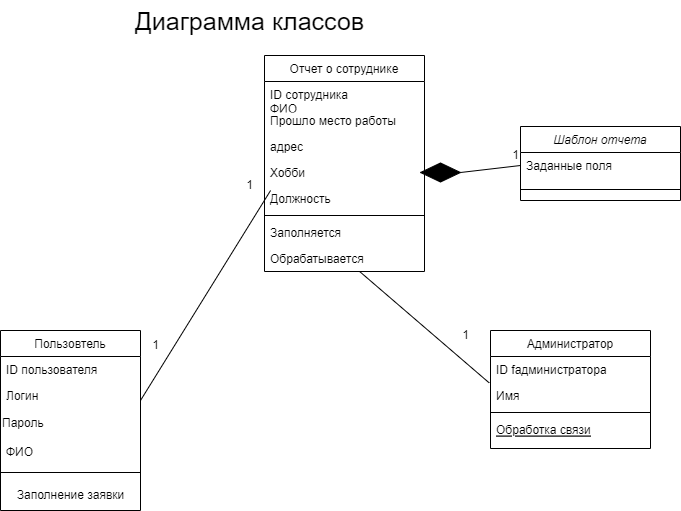

The diagram above was exported from draw.io. Its source (the exported page's mxGraphModel, read from the mxfile embedded in the PNG):
<mxGraphModel dx="1050" dy="534" grid="1" gridSize="10" guides="1" tooltips="1" connect="1" arrows="1" fold="1" page="1" pageScale="1" pageWidth="827" pageHeight="1169" math="0" shadow="0">
  <root>
    <mxCell id="WIyWlLk6GJQsqaUBKTNV-0" />
    <mxCell id="WIyWlLk6GJQsqaUBKTNV-1" parent="WIyWlLk6GJQsqaUBKTNV-0" />
    <mxCell id="zkfFHV4jXpPFQw0GAbJ--0" value="Шаблон отчета" style="swimlane;fontStyle=2;align=center;verticalAlign=top;childLayout=stackLayout;horizontal=1;startSize=26;horizontalStack=0;resizeParent=1;resizeLast=0;collapsible=1;marginBottom=0;rounded=0;shadow=0;strokeWidth=1;" parent="WIyWlLk6GJQsqaUBKTNV-1" vertex="1">
      <mxGeometry x="650" y="136" width="160" height="74" as="geometry">
        <mxRectangle x="230" y="140" width="160" height="26" as="alternateBounds" />
      </mxGeometry>
    </mxCell>
    <mxCell id="zkfFHV4jXpPFQw0GAbJ--3" value="Заданные поля" style="text;align=left;verticalAlign=top;spacingLeft=4;spacingRight=4;overflow=hidden;rotatable=0;points=[[0,0.5],[1,0.5]];portConstraint=eastwest;rounded=0;shadow=0;html=0;" parent="zkfFHV4jXpPFQw0GAbJ--0" vertex="1">
      <mxGeometry y="26" width="160" height="26" as="geometry" />
    </mxCell>
    <mxCell id="zkfFHV4jXpPFQw0GAbJ--4" value="" style="line;html=1;strokeWidth=1;align=left;verticalAlign=middle;spacingTop=-1;spacingLeft=3;spacingRight=3;rotatable=0;labelPosition=right;points=[];portConstraint=eastwest;" parent="zkfFHV4jXpPFQw0GAbJ--0" vertex="1">
      <mxGeometry y="52" width="160" height="22" as="geometry" />
    </mxCell>
    <mxCell id="zkfFHV4jXpPFQw0GAbJ--6" value="Администратор" style="swimlane;fontStyle=0;align=center;verticalAlign=top;childLayout=stackLayout;horizontal=1;startSize=26;horizontalStack=0;resizeParent=1;resizeLast=0;collapsible=1;marginBottom=0;rounded=0;shadow=0;strokeWidth=1;" parent="WIyWlLk6GJQsqaUBKTNV-1" vertex="1">
      <mxGeometry x="620" y="340" width="160" height="118" as="geometry">
        <mxRectangle x="130" y="380" width="160" height="26" as="alternateBounds" />
      </mxGeometry>
    </mxCell>
    <mxCell id="zkfFHV4jXpPFQw0GAbJ--7" value="ID fадминистратора" style="text;align=left;verticalAlign=top;spacingLeft=4;spacingRight=4;overflow=hidden;rotatable=0;points=[[0,0.5],[1,0.5]];portConstraint=eastwest;" parent="zkfFHV4jXpPFQw0GAbJ--6" vertex="1">
      <mxGeometry y="26" width="160" height="26" as="geometry" />
    </mxCell>
    <mxCell id="zkfFHV4jXpPFQw0GAbJ--8" value="Имя" style="text;align=left;verticalAlign=top;spacingLeft=4;spacingRight=4;overflow=hidden;rotatable=0;points=[[0,0.5],[1,0.5]];portConstraint=eastwest;rounded=0;shadow=0;html=0;" parent="zkfFHV4jXpPFQw0GAbJ--6" vertex="1">
      <mxGeometry y="52" width="160" height="26" as="geometry" />
    </mxCell>
    <mxCell id="zkfFHV4jXpPFQw0GAbJ--9" value="" style="line;html=1;strokeWidth=1;align=left;verticalAlign=middle;spacingTop=-1;spacingLeft=3;spacingRight=3;rotatable=0;labelPosition=right;points=[];portConstraint=eastwest;" parent="zkfFHV4jXpPFQw0GAbJ--6" vertex="1">
      <mxGeometry y="78" width="160" height="8" as="geometry" />
    </mxCell>
    <mxCell id="zkfFHV4jXpPFQw0GAbJ--10" value="Обработка связи" style="text;align=left;verticalAlign=top;spacingLeft=4;spacingRight=4;overflow=hidden;rotatable=0;points=[[0,0.5],[1,0.5]];portConstraint=eastwest;fontStyle=4" parent="zkfFHV4jXpPFQw0GAbJ--6" vertex="1">
      <mxGeometry y="86" width="160" height="26" as="geometry" />
    </mxCell>
    <mxCell id="zkfFHV4jXpPFQw0GAbJ--13" value="Пользовтель" style="swimlane;fontStyle=0;align=center;verticalAlign=top;childLayout=stackLayout;horizontal=1;startSize=26;horizontalStack=0;resizeParent=1;resizeLast=0;collapsible=1;marginBottom=0;rounded=0;shadow=0;strokeWidth=1;" parent="WIyWlLk6GJQsqaUBKTNV-1" vertex="1">
      <mxGeometry x="130" y="340" width="140" height="180" as="geometry">
        <mxRectangle x="340" y="380" width="170" height="26" as="alternateBounds" />
      </mxGeometry>
    </mxCell>
    <mxCell id="zkfFHV4jXpPFQw0GAbJ--14" value="ID пользователя" style="text;align=left;verticalAlign=top;spacingLeft=4;spacingRight=4;overflow=hidden;rotatable=0;points=[[0,0.5],[1,0.5]];portConstraint=eastwest;" parent="zkfFHV4jXpPFQw0GAbJ--13" vertex="1">
      <mxGeometry y="26" width="140" height="26" as="geometry" />
    </mxCell>
    <mxCell id="TNAw8qLZXbXpOpVBCloe-7" value="Логин" style="text;align=left;verticalAlign=top;spacingLeft=4;spacingRight=4;overflow=hidden;rotatable=0;points=[[0,0.5],[1,0.5]];portConstraint=eastwest;" vertex="1" parent="zkfFHV4jXpPFQw0GAbJ--13">
      <mxGeometry y="52" width="140" height="26" as="geometry" />
    </mxCell>
    <mxCell id="TNAw8qLZXbXpOpVBCloe-8" value="Пароль" style="text;html=1;align=left;verticalAlign=middle;resizable=0;points=[];autosize=1;strokeColor=none;fillColor=none;" vertex="1" parent="zkfFHV4jXpPFQw0GAbJ--13">
      <mxGeometry y="78" width="140" height="30" as="geometry" />
    </mxCell>
    <mxCell id="TNAw8qLZXbXpOpVBCloe-10" value="ФИО" style="text;align=left;verticalAlign=top;spacingLeft=4;spacingRight=4;overflow=hidden;rotatable=0;points=[[0,0.5],[1,0.5]];portConstraint=eastwest;" vertex="1" parent="zkfFHV4jXpPFQw0GAbJ--13">
      <mxGeometry y="108" width="140" height="26" as="geometry" />
    </mxCell>
    <mxCell id="zkfFHV4jXpPFQw0GAbJ--15" value="" style="line;html=1;strokeWidth=1;align=left;verticalAlign=middle;spacingTop=-1;spacingLeft=3;spacingRight=3;rotatable=0;labelPosition=right;points=[];portConstraint=eastwest;" parent="zkfFHV4jXpPFQw0GAbJ--13" vertex="1">
      <mxGeometry y="134" width="140" height="16" as="geometry" />
    </mxCell>
    <mxCell id="TNAw8qLZXbXpOpVBCloe-12" value="Заполнение заявки" style="text;html=1;align=center;verticalAlign=middle;resizable=0;points=[];autosize=1;strokeColor=none;fillColor=none;" vertex="1" parent="zkfFHV4jXpPFQw0GAbJ--13">
      <mxGeometry y="150" width="140" height="30" as="geometry" />
    </mxCell>
    <mxCell id="zkfFHV4jXpPFQw0GAbJ--17" value="Отчет о сотруднике" style="swimlane;fontStyle=0;align=center;verticalAlign=top;childLayout=stackLayout;horizontal=1;startSize=26;horizontalStack=0;resizeParent=1;resizeLast=0;collapsible=1;marginBottom=0;rounded=0;shadow=0;strokeWidth=1;" parent="WIyWlLk6GJQsqaUBKTNV-1" vertex="1">
      <mxGeometry x="394" y="65" width="160" height="216" as="geometry">
        <mxRectangle x="550" y="140" width="160" height="26" as="alternateBounds" />
      </mxGeometry>
    </mxCell>
    <mxCell id="zkfFHV4jXpPFQw0GAbJ--18" value="ID сотрудника&#10;ФИО" style="text;align=left;verticalAlign=top;spacingLeft=4;spacingRight=4;overflow=hidden;rotatable=0;points=[[0,0.5],[1,0.5]];portConstraint=eastwest;" parent="zkfFHV4jXpPFQw0GAbJ--17" vertex="1">
      <mxGeometry y="26" width="160" height="26" as="geometry" />
    </mxCell>
    <mxCell id="zkfFHV4jXpPFQw0GAbJ--20" value="Прошло место работы" style="text;align=left;verticalAlign=top;spacingLeft=4;spacingRight=4;overflow=hidden;rotatable=0;points=[[0,0.5],[1,0.5]];portConstraint=eastwest;rounded=0;shadow=0;html=0;" parent="zkfFHV4jXpPFQw0GAbJ--17" vertex="1">
      <mxGeometry y="52" width="160" height="26" as="geometry" />
    </mxCell>
    <mxCell id="zkfFHV4jXpPFQw0GAbJ--19" value="адрес" style="text;align=left;verticalAlign=top;spacingLeft=4;spacingRight=4;overflow=hidden;rotatable=0;points=[[0,0.5],[1,0.5]];portConstraint=eastwest;rounded=0;shadow=0;html=0;" parent="zkfFHV4jXpPFQw0GAbJ--17" vertex="1">
      <mxGeometry y="78" width="160" height="26" as="geometry" />
    </mxCell>
    <mxCell id="zkfFHV4jXpPFQw0GAbJ--21" value="Хобби" style="text;align=left;verticalAlign=top;spacingLeft=4;spacingRight=4;overflow=hidden;rotatable=0;points=[[0,0.5],[1,0.5]];portConstraint=eastwest;rounded=0;shadow=0;html=0;" parent="zkfFHV4jXpPFQw0GAbJ--17" vertex="1">
      <mxGeometry y="104" width="160" height="26" as="geometry" />
    </mxCell>
    <mxCell id="zkfFHV4jXpPFQw0GAbJ--22" value="Должность" style="text;align=left;verticalAlign=top;spacingLeft=4;spacingRight=4;overflow=hidden;rotatable=0;points=[[0,0.5],[1,0.5]];portConstraint=eastwest;rounded=0;shadow=0;html=0;" parent="zkfFHV4jXpPFQw0GAbJ--17" vertex="1">
      <mxGeometry y="130" width="160" height="26" as="geometry" />
    </mxCell>
    <mxCell id="zkfFHV4jXpPFQw0GAbJ--23" value="" style="line;html=1;strokeWidth=1;align=left;verticalAlign=middle;spacingTop=-1;spacingLeft=3;spacingRight=3;rotatable=0;labelPosition=right;points=[];portConstraint=eastwest;" parent="zkfFHV4jXpPFQw0GAbJ--17" vertex="1">
      <mxGeometry y="156" width="160" height="8" as="geometry" />
    </mxCell>
    <mxCell id="zkfFHV4jXpPFQw0GAbJ--24" value="Заполняется" style="text;align=left;verticalAlign=top;spacingLeft=4;spacingRight=4;overflow=hidden;rotatable=0;points=[[0,0.5],[1,0.5]];portConstraint=eastwest;" parent="zkfFHV4jXpPFQw0GAbJ--17" vertex="1">
      <mxGeometry y="164" width="160" height="26" as="geometry" />
    </mxCell>
    <mxCell id="zkfFHV4jXpPFQw0GAbJ--25" value="Обрабатывается" style="text;align=left;verticalAlign=top;spacingLeft=4;spacingRight=4;overflow=hidden;rotatable=0;points=[[0,0.5],[1,0.5]];portConstraint=eastwest;" parent="zkfFHV4jXpPFQw0GAbJ--17" vertex="1">
      <mxGeometry y="190" width="160" height="26" as="geometry" />
    </mxCell>
    <mxCell id="TNAw8qLZXbXpOpVBCloe-2" value="" style="rhombus;whiteSpace=wrap;html=1;fillColor=#000000;" vertex="1" parent="WIyWlLk6GJQsqaUBKTNV-1">
      <mxGeometry x="550" y="172.5" width="40" height="19" as="geometry" />
    </mxCell>
    <mxCell id="TNAw8qLZXbXpOpVBCloe-5" value="" style="endArrow=none;html=1;rounded=0;entryX=0;entryY=0.5;entryDx=0;entryDy=0;exitX=1;exitY=0.5;exitDx=0;exitDy=0;" edge="1" parent="WIyWlLk6GJQsqaUBKTNV-1" source="TNAw8qLZXbXpOpVBCloe-2" target="zkfFHV4jXpPFQw0GAbJ--3">
      <mxGeometry width="50" height="50" relative="1" as="geometry">
        <mxPoint x="390" y="300" as="sourcePoint" />
        <mxPoint x="440" y="250" as="targetPoint" />
      </mxGeometry>
    </mxCell>
    <mxCell id="TNAw8qLZXbXpOpVBCloe-6" value="1" style="text;html=1;align=center;verticalAlign=middle;resizable=0;points=[];autosize=1;strokeColor=none;fillColor=none;" vertex="1" parent="WIyWlLk6GJQsqaUBKTNV-1">
      <mxGeometry x="630" y="150" width="30" height="30" as="geometry" />
    </mxCell>
    <mxCell id="TNAw8qLZXbXpOpVBCloe-13" value="" style="endArrow=none;html=1;rounded=0;entryX=0;entryY=0.5;entryDx=0;entryDy=0;" edge="1" parent="WIyWlLk6GJQsqaUBKTNV-1" source="TNAw8qLZXbXpOpVBCloe-15" target="zkfFHV4jXpPFQw0GAbJ--21">
      <mxGeometry width="50" height="50" relative="1" as="geometry">
        <mxPoint x="270" y="410" as="sourcePoint" />
        <mxPoint x="320" y="360" as="targetPoint" />
      </mxGeometry>
    </mxCell>
    <mxCell id="TNAw8qLZXbXpOpVBCloe-14" value="1" style="text;html=1;align=center;verticalAlign=middle;resizable=0;points=[];autosize=1;strokeColor=none;fillColor=none;" vertex="1" parent="WIyWlLk6GJQsqaUBKTNV-1">
      <mxGeometry x="270" y="340" width="30" height="30" as="geometry" />
    </mxCell>
    <mxCell id="TNAw8qLZXbXpOpVBCloe-16" value="" style="endArrow=none;html=1;rounded=0;entryX=0.038;entryY=0.192;entryDx=0;entryDy=0;entryPerimeter=0;" edge="1" parent="WIyWlLk6GJQsqaUBKTNV-1" target="zkfFHV4jXpPFQw0GAbJ--22">
      <mxGeometry width="50" height="50" relative="1" as="geometry">
        <mxPoint x="270" y="410" as="sourcePoint" />
        <mxPoint x="394" y="182" as="targetPoint" />
      </mxGeometry>
    </mxCell>
    <mxCell id="TNAw8qLZXbXpOpVBCloe-15" value="1" style="text;html=1;align=center;verticalAlign=middle;resizable=0;points=[];autosize=1;strokeColor=none;fillColor=none;" vertex="1" parent="WIyWlLk6GJQsqaUBKTNV-1">
      <mxGeometry x="364" y="180" width="30" height="30" as="geometry" />
    </mxCell>
    <mxCell id="TNAw8qLZXbXpOpVBCloe-17" value="" style="endArrow=none;html=1;rounded=0;entryX=-0.008;entryY=0.015;entryDx=0;entryDy=0;entryPerimeter=0;" edge="1" parent="WIyWlLk6GJQsqaUBKTNV-1" source="zkfFHV4jXpPFQw0GAbJ--25" target="zkfFHV4jXpPFQw0GAbJ--8">
      <mxGeometry width="50" height="50" relative="1" as="geometry">
        <mxPoint x="390" y="300" as="sourcePoint" />
        <mxPoint x="440" y="250" as="targetPoint" />
      </mxGeometry>
    </mxCell>
    <mxCell id="TNAw8qLZXbXpOpVBCloe-18" value="1" style="text;html=1;align=center;verticalAlign=middle;resizable=0;points=[];autosize=1;strokeColor=none;fillColor=none;" vertex="1" parent="WIyWlLk6GJQsqaUBKTNV-1">
      <mxGeometry x="580" y="330" width="30" height="30" as="geometry" />
    </mxCell>
    <mxCell id="TNAw8qLZXbXpOpVBCloe-19" value="&lt;font style=&quot;font-size: 25px;&quot;&gt;Диаграмма классов&lt;/font&gt;" style="text;html=1;align=center;verticalAlign=middle;resizable=0;points=[];autosize=1;strokeColor=none;fillColor=none;" vertex="1" parent="WIyWlLk6GJQsqaUBKTNV-1">
      <mxGeometry x="254" y="10" width="250" height="40" as="geometry" />
    </mxCell>
  </root>
</mxGraphModel>